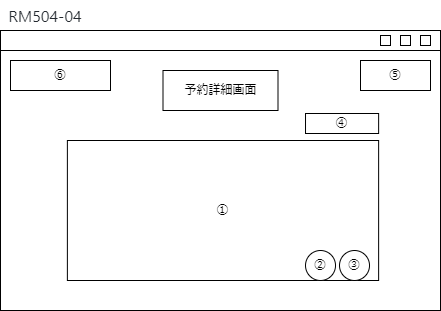

The diagram above was exported from draw.io. Its source (the exported page's mxGraphModel, read from the mxfile embedded in the PNG):
<mxGraphModel dx="517" dy="397" grid="1" gridSize="10" guides="1" tooltips="1" connect="1" arrows="1" fold="1" page="1" pageScale="1" pageWidth="827" pageHeight="1169" math="0" shadow="0">
  <root>
    <mxCell id="0" />
    <mxCell id="1" parent="0" />
    <mxCell id="2" value="" style="rounded=0;whiteSpace=wrap;html=1;" vertex="1" parent="1">
      <mxGeometry x="40" y="3240" width="440" height="280" as="geometry" />
    </mxCell>
    <mxCell id="3" value="" style="rounded=0;whiteSpace=wrap;html=1;" vertex="1" parent="1">
      <mxGeometry x="40" y="3240" width="440" height="20" as="geometry" />
    </mxCell>
    <mxCell id="4" value="" style="rounded=0;whiteSpace=wrap;html=1;" vertex="1" parent="1">
      <mxGeometry x="440" y="3245" width="10" height="10" as="geometry" />
    </mxCell>
    <mxCell id="5" value="" style="rounded=0;whiteSpace=wrap;html=1;" vertex="1" parent="1">
      <mxGeometry x="460" y="3245" width="10" height="10" as="geometry" />
    </mxCell>
    <mxCell id="6" value="" style="rounded=0;whiteSpace=wrap;html=1;" vertex="1" parent="1">
      <mxGeometry x="420" y="3245" width="10" height="10" as="geometry" />
    </mxCell>
    <mxCell id="7" value="⑥" style="rounded=0;whiteSpace=wrap;html=1;" vertex="1" parent="1">
      <mxGeometry x="50" y="3270" width="100" height="30" as="geometry" />
    </mxCell>
    <mxCell id="8" value="予約詳細画面" style="rounded=0;whiteSpace=wrap;html=1;" vertex="1" parent="1">
      <mxGeometry x="202.5" y="3280" width="115" height="40" as="geometry" />
    </mxCell>
    <mxCell id="9" value="&lt;span style=&quot;color: rgb(36, 41, 47); font-family: -apple-system, BlinkMacSystemFont, &amp;quot;Segoe UI&amp;quot;, Helvetica, Arial, sans-serif, &amp;quot;Apple Color Emoji&amp;quot;, &amp;quot;Segoe UI Emoji&amp;quot;; font-size: 16px; text-align: left; background-color: rgb(255, 255, 255);&quot;&gt;RM504-04&lt;/span&gt;" style="text;html=1;strokeColor=none;fillColor=none;align=center;verticalAlign=middle;whiteSpace=wrap;rounded=0;" vertex="1" parent="1">
      <mxGeometry x="40" y="3210" width="90" height="30" as="geometry" />
    </mxCell>
    <mxCell id="10" value="⑤" style="rounded=0;whiteSpace=wrap;html=1;" vertex="1" parent="1">
      <mxGeometry x="400" y="3270" width="70" height="30" as="geometry" />
    </mxCell>
    <mxCell id="11" value="①" style="rounded=0;whiteSpace=wrap;html=1;" vertex="1" parent="1">
      <mxGeometry x="106.88" y="3350" width="311.25" height="140" as="geometry" />
    </mxCell>
    <mxCell id="12" value="④" style="rounded=0;whiteSpace=wrap;html=1;" vertex="1" parent="1">
      <mxGeometry x="345.01" y="3323" width="73.12" height="20" as="geometry" />
    </mxCell>
    <mxCell id="13" value="②" style="ellipse;whiteSpace=wrap;html=1;aspect=fixed;" vertex="1" parent="1">
      <mxGeometry x="345.01" y="3460" width="30" height="30" as="geometry" />
    </mxCell>
    <mxCell id="14" value="③" style="ellipse;whiteSpace=wrap;html=1;aspect=fixed;" vertex="1" parent="1">
      <mxGeometry x="379.01" y="3460" width="30" height="30" as="geometry" />
    </mxCell>
  </root>
</mxGraphModel>